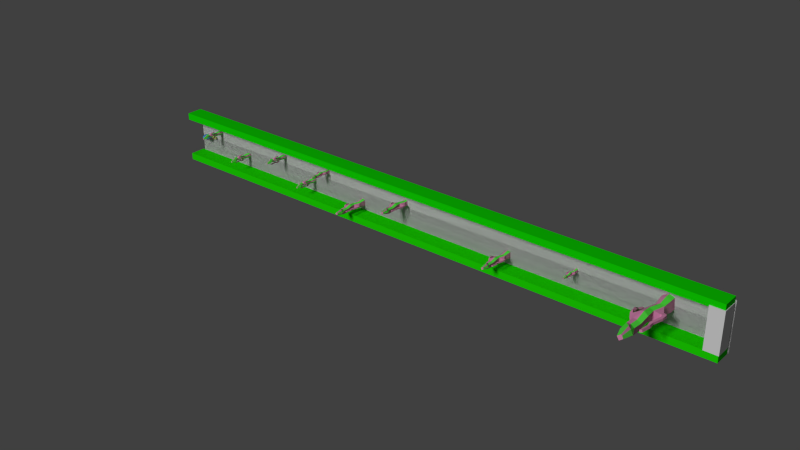 # Source: myGame.blend  (saved by Blender 2.76.0; exported with 4.5.12 LTS)
import bpy
from mathutils import Matrix  # noqa: F401  (used for matrix-valued properties, if any)

bpy.ops.wm.read_factory_settings(use_empty=True)
scene = bpy.context.scene
scene.name = 'Scene'

# ---- collections
col_collection_1 = bpy.data.collections.new('Collection 1'); scene.collection.children.link(col_collection_1)

# ---- materials (node trees are filled in below, after node groups)
mat_material_008 = bpy.data.materials.new('Material.008')
mat_material_008.alpha_threshold = 0.0
mat_material_008.use_transparent_shadow = False
mat_material_008.diffuse_color = (0.8, 0.2785, 0.5175, 1.0)
mat_material_008.roughness = 0.5
mat_material_008.specular_intensity = 0.0
mat_material_008.line_color = (0.0, 0.0, 0.0, 1.0)
mat_material_009 = bpy.data.materials.new('Material.009')
mat_material_009.alpha_threshold = 0.0
mat_material_009.use_transparent_shadow = False
mat_material_009.diffuse_color = (0.1202, 1.0, 0.08017, 1.0)
mat_material_009.roughness = 0.5
mat_material_009.specular_intensity = 0.0
mat_material_007 = bpy.data.materials.new('Material.007')
mat_material_007.alpha_threshold = 0.0
mat_material_007.use_transparent_shadow = False
mat_material_007.roughness = 0.5
mat_material_007.specular_intensity = 0.0
mat_material_002 = bpy.data.materials.new('Material.002')
mat_material_002.alpha_threshold = 0.0
mat_material_002.use_transparent_shadow = False
mat_material_002.diffuse_color = (0.01395, 0.8, 0.0, 1.0)
mat_material_002.roughness = 0.5
mat_material_001 = bpy.data.materials.new('Material.001')
mat_material_001.alpha_threshold = 0.0
mat_material_001.use_transparent_shadow = False
mat_material_001.diffuse_color = (0.005971, 0.8, 0.0, 1.0)
mat_material_001.roughness = 0.5
mat_material_003 = bpy.data.materials.new('Material.003')
mat_material_003.alpha_threshold = 0.0
mat_material_003.use_transparent_shadow = False
mat_material_003.diffuse_color = (0.7544, 0.8, 0.215, 1.0)
mat_material_003.roughness = 0.5
mat_material_003.line_color = (0.0, 0.0, 0.0, 1.0)
mat_material_004 = bpy.data.materials.new('Material.004')
mat_material_004.alpha_threshold = 0.0
mat_material_004.use_transparent_shadow = False
mat_material_004.diffuse_color = (0.04955, 0.3111, 0.8, 1.0)
mat_material_004.roughness = 0.5
mat_material_004.specular_intensity = 0.0
mat_material_005 = bpy.data.materials.new('Material.005')
mat_material_005.alpha_threshold = 0.0
mat_material_005.use_transparent_shadow = False
mat_material_005.diffuse_color = (0.06795, 0.4054, 0.8, 1.0)
mat_material_005.roughness = 0.5
mat_material_005.specular_intensity = 0.0
mat_material_006 = bpy.data.materials.new('Material.006')
mat_material_006.alpha_threshold = 0.0
mat_material_006.use_transparent_shadow = False
mat_material_006.diffuse_color = (0.0, 0.0, 0.0, 1.0)
mat_material_006.roughness = 0.5
mat_material_006.specular_intensity = 0.7674

# ---- material node trees

# ---- world
world_world = bpy.data.worlds.new('World'); scene.world = world_world
world_world.color = (0.05088, 0.05088, 0.05088)
world_world.use_sun_shadow = False
world_world.sun_shadow_jitter_overblur = 0.0
world_world.cycles.sampling_method = 'MANUAL'
world_world.cycles.sample_map_resolution = 256

# ---- lights
light_hemi = bpy.data.lights.new('Hemi', 'SUN')
light_hemi.transmission_factor = 0.0
light_hemi.angle = 0.1993
light_hemi.energy = 1.7
light_hemi.shadow_buffer_clip_start = 0.5
light_hemi.shadow_soft_size = 0.1
light_hemi.shadow_cascade_max_distance = 1000.0
light_hemi.cycles.use_multiple_importance_sampling = False

# ---- meshes
me_cube_009 = bpy.data.meshes.new('Cube.009')
me_cube_009.from_pydata([(-0.2404, 1.026, -1.114), (1.281, 1.141, -1.122), (1.402, -0.4649, -1.114), (-0.1195, -0.5794, -1.107), (-0.2317, 1.036, 0.8168), (1.29, 1.15, 0.8094), (1.411, -0.4556, 0.8166), (-0.1109, -0.5701, 0.824), (-0.03257, 0.8676, 2.251), (1.132, 0.9552, 2.245), (1.224, -0.2736, 2.251), (0.05993, -0.3613, 2.256), (-0.4899, 0.9513, 3.977), (0.6731, 1.039, 4.054), (0.7519, -0.1637, 4.358), (-0.4111, -0.2516, 4.281), (-0.3823, 1.324, 5.469), (0.7569, 1.048, 5.54), (0.5212, -0.1274, 5.219), (-0.618, 0.1488, 5.148), (-0.4827, 0.9187, 6.831), (0.6554, 0.6623, 6.986), (0.4232, -0.5427, 6.946), (-0.7149, -0.2863, 6.79), (-0.5947, 0.9149, 8.157), (0.5434, 0.6585, 8.312), (0.3113, -0.5465, 8.271), (-0.8268, -0.2901, 8.116), (0.2744, 1.37, 9.284), (0.9412, 0.3533, 9.323), (-0.01294, -0.3339, 9.495), (-0.6798, 0.6826, 9.456), (0.3117, 1.073, 11.03), (0.639, 0.574, 11.04), (0.1708, 0.2367, 11.13), (-0.1565, 0.7356, 11.11), (1.496, 0.6348, 3.071), (1.528, 0.2109, 3.073), (1.338, 0.6638, 3.695), (1.365, 0.2488, 3.8), (2.072, 0.6906, 3.385), (2.104, 0.2666, 3.387), (1.621, 0.6962, 3.709), (1.594, 0.277, 3.783), (2.082, 0.6614, 4.303), (2.106, 0.3417, 4.304), (1.714, 0.6617, 4.133), (1.677, 0.344, 4.127), (1.629, 0.6705, 5.875), (1.653, 0.3508, 5.876), (1.243, 0.6706, 5.959), (1.211, 0.3535, 5.993), (1.7, 0.7663, 6.797), (1.826, 0.4759, 6.838), (1.338, 0.6197, 6.743), (1.406, 0.3099, 6.795), (1.537, 0.8824, 8.394), (1.664, 0.5919, 8.435), (1.175, 0.7358, 8.34), (1.243, 0.426, 8.392), (-0.7865, 1.082, 5.699), (-0.9279, 0.377, 5.507), (-0.8468, 0.8386, 6.516), (-0.986, 0.1161, 6.492), (-1.061, 0.9593, 5.901), (-1.147, 0.5685, 5.709), (-1.163, 0.7724, 6.34), (-1.261, 0.3611, 6.242), (-1.282, 1.121, 5.486), (-1.164, 0.7571, 5.246), (-1.479, 0.8468, 5.781), (-1.402, 0.4453, 5.613), (-1.384, 1.178, 4.884), (-1.114, 0.8869, 4.705), (-1.568, 0.8295, 5.053), (-1.344, 0.4832, 4.92), (-1.352, 0.7249, 4.187), (-1.15, 0.5064, 4.053), (-1.49, 0.4634, 4.314), (-1.322, 0.2038, 4.214), (-1.12, 0.5124, 3.27), (-0.9561, 0.4474, 3.188), (-1.131, 0.3308, 3.346), (-0.9756, 0.2339, 3.285), (0.4987, 1.371, -1.119), (0.6686, -0.885, -1.109), (0.5074, 1.38, 0.8118), (0.6772, -0.8757, 0.822), (0.5337, 1.123, 2.247), (0.6637, -0.604, 2.255), (0.07232, 1.251, 4.014), (0.1879, -0.4394, 4.321), (0.1627, 1.513, 5.503), (-0.03799, -0.128, 5.184), (0.07366, 0.9586, 6.908), (-0.1225, -0.7246, 6.869), (-0.03825, 0.9543, 8.234), (-0.2344, -0.7289, 8.195), (0.5945, 1.038, 9.303), (-0.341, 0.1028, 9.476), (0.466, 0.9482, 11.03), (0.006914, 0.4891, 11.12)], [], [(84, 1, 2, 85), (87, 6, 10, 89), (84, 86, 5, 1), (1, 5, 6, 2), (85, 87, 7, 3), (4, 0, 3, 7), (89, 10, 14, 91), (6, 5, 9, 10), (4, 7, 11, 8), (86, 4, 8, 88), (91, 14, 18, 93), (9, 13, 38, 36), (8, 11, 15, 12), (88, 8, 12, 90), (93, 18, 22, 95), (14, 13, 17, 18), (12, 15, 19, 16), (90, 12, 16, 92), (95, 22, 26, 97), (18, 17, 21, 22), (20, 16, 60, 62), (92, 16, 20, 94), (97, 26, 30, 99), (22, 21, 25, 26), (20, 23, 27, 24), (94, 20, 24, 96), (99, 30, 34, 101), (26, 25, 29, 30), (24, 27, 31, 28), (96, 24, 28, 98), (100, 101, 34, 33), (30, 29, 33, 34), (28, 31, 35, 32), (98, 28, 32, 100), (36, 38, 42, 40), (14, 10, 37, 39), (13, 14, 39, 38), (10, 9, 36, 37), (40, 42, 46, 44), (39, 37, 41, 43), (38, 39, 43, 42), (37, 36, 40, 41), (44, 46, 50, 48), (43, 41, 45, 47), (42, 43, 47, 46), (41, 40, 44, 45), (48, 50, 54, 52), (47, 45, 49, 51), (46, 47, 51, 50), (45, 44, 48, 49), (52, 54, 58, 56), (51, 49, 53, 55), (50, 51, 55, 54), (49, 48, 52, 53), (57, 56, 58, 59), (55, 53, 57, 59), (54, 55, 59, 58), (53, 52, 56, 57), (62, 60, 64, 66), (19, 23, 63, 61), (23, 20, 62, 63), (16, 19, 61, 60), (66, 64, 68, 70), (61, 63, 67, 65), (63, 62, 66, 67), (60, 61, 65, 64), (70, 68, 72, 74), (65, 67, 71, 69), (67, 66, 70, 71), (64, 65, 69, 68), (74, 72, 76, 78), (69, 71, 75, 73), (71, 70, 74, 75), (68, 69, 73, 72), (78, 76, 80, 82), (73, 75, 79, 77), (75, 74, 78, 79), (72, 73, 77, 76), (80, 81, 83, 82), (77, 79, 83, 81), (79, 78, 82, 83), (76, 77, 81, 80), (29, 98, 100, 33), (32, 35, 101, 100), (25, 96, 98, 29), (31, 99, 101, 35), (21, 94, 96, 25), (27, 97, 99, 31), (17, 92, 94, 21), (23, 95, 97, 27), (13, 90, 92, 17), (19, 93, 95, 23), (9, 88, 90, 13), (15, 91, 93, 19), (5, 86, 88, 9), (11, 89, 91, 15), (2, 6, 87, 85), (0, 4, 86, 84), (7, 87, 89, 11), (0, 84, 85, 3)])
me_cube_009.polygons.foreach_set('material_index', [0, 1, 1, 0, 0, 1, 1, 0, 1, 0, 1, 0, 1, 0, 1, 0, 1, 0, 1, 0, 0, 0, 1, 0, 1, 0, 1, 0, 1, 0, 0, 0, 1, 0, 0, 0, 0, 0, 0, 0, 0, 0, 0, 0, 0, 0, 0, 0, 0, 0, 0, 0, 0, 0, 0, 0, 0, 0, 0, 0, 0, 0, 0, 0, 0, 0, 0, 0, 0, 0, 0, 0, 0, 0, 0, 0, 0, 0, 0, 0, 0, 0, 1, 0, 1, 0, 1, 0, 1, 0, 1, 0, 1, 0, 1, 0, 1, 0, 0, 0])
_uv = me_cube_009.uv_layers.new(name='UVMap')
_uv.uv.foreach_set('vector', [0.0, 0.0, 1.0, 0.0, 1.0, 1.0, 0.0, 1.0, 0.0, 0.0, 1.0, 0.0, 1.0, 1.0, 0.0, 1.0, 0.0, 0.0, 1.0, 0.0, 1.0, 1.0, 0.0, 1.0, 0.0, 0.0, 1.0, 0.0, 1.0, 1.0, 0.0, 1.0, 0.0, 0.0, 1.0, 0.0, 1.0, 1.0, 0.0, 1.0, 0.0, 0.0, 1.0, 0.0, 1.0, 1.0, 0.0, 1.0, 0.0, 0.0, 1.0, 0.0, 1.0, 1.0, 0.0, 1.0, 0.0, 0.0, 1.0, 0.0, 1.0, 1.0, 0.0, 1.0, 0.0, 0.0, 1.0, 0.0, 1.0, 1.0, 0.0, 1.0, 0.0, 0.0, 1.0, 0.0, 1.0, 1.0, 0.0, 1.0, 0.0, 0.0, 1.0, 0.0, 1.0, 1.0, 0.0, 1.0, 0.0, 0.0, 1.0, 0.0, 1.0, 1.0, 0.0, 1.0, 0.0, 0.0, 1.0, 0.0, 1.0, 1.0, 0.0, 1.0, 0.0, 0.0, 1.0, 0.0, 1.0, 1.0, 0.0, 1.0, 0.0, 0.0, 1.0, 0.0, 1.0, 1.0, 0.0, 1.0, 0.0, 0.0, 1.0, 0.0, 1.0, 1.0, 0.0, 1.0, 0.0, 0.0, 1.0, 0.0, 1.0, 1.0, 0.0, 1.0, 0.0, 0.0, 1.0, 0.0, 1.0, 1.0, 0.0, 1.0, 0.0, 0.0, 1.0, 0.0, 1.0, 1.0, 0.0, 1.0, 0.0, 0.0, 1.0, 0.0, 1.0, 1.0, 0.0, 1.0, 0.0, 0.0, 1.0, 0.0, 1.0, 1.0, 0.0, 1.0, 0.0, 0.0, 1.0, 0.0, 1.0, 1.0, 0.0, 1.0, 0.0, 0.0, 1.0, 0.0, 1.0, 1.0, 0.0, 1.0, 0.0, 0.0, 1.0, 0.0, 1.0, 1.0, 0.0, 1.0, 0.0, 0.0, 1.0, 0.0, 1.0, 1.0, 0.0, 1.0, 0.0, 0.0, 1.0, 0.0, 1.0, 1.0, 0.0, 1.0, 0.0, 0.0, 1.0, 0.0, 1.0, 1.0, 0.0, 1.0, 0.0, 0.0, 1.0, 0.0, 1.0, 1.0, 0.0, 1.0, 0.0, 0.0, 1.0, 0.0, 1.0, 1.0, 0.0, 1.0, 0.0, 0.0, 1.0, 0.0, 1.0, 1.0, 0.0, 1.0, 0.0, 0.0, 1.0, 0.0, 1.0, 1.0, 0.0, 1.0, 0.0, 0.0, 1.0, 0.0, 1.0, 1.0, 0.0, 1.0, 0.0, 0.0, 1.0, 0.0, 1.0, 1.0, 0.0, 1.0, 0.0, 0.0, 1.0, 0.0, 1.0, 1.0, 0.0, 1.0, 0.0, 0.0, 1.0, 0.0, 1.0, 1.0, 0.0, 1.0, 0.0, 0.0, 1.0, 0.0, 1.0, 1.0, 0.0, 1.0, 0.0, 0.0, 1.0, 0.0, 1.0, 1.0, 0.0, 1.0, 0.0, 0.0, 1.0, 0.0, 1.0, 1.0, 0.0, 1.0, 0.0, 0.0, 1.0, 0.0, 1.0, 1.0, 0.0, 1.0, 0.0, 0.0, 1.0, 0.0, 1.0, 1.0, 0.0, 1.0, 0.0, 0.0, 1.0, 0.0, 1.0, 1.0, 0.0, 1.0, 0.0, 0.0, 1.0, 0.0, 1.0, 1.0, 0.0, 1.0, 0.0, 0.0, 1.0, 0.0, 1.0, 1.0, 0.0, 1.0, 0.0, 0.0, 1.0, 0.0, 1.0, 1.0, 0.0, 1.0, 0.0, 0.0, 1.0, 0.0, 1.0, 1.0, 0.0, 1.0, 0.0, 0.0, 1.0, 0.0, 1.0, 1.0, 0.0, 1.0, 0.0, 0.0, 1.0, 0.0, 1.0, 1.0, 0.0, 1.0, 0.0, 0.0, 1.0, 0.0, 1.0, 1.0, 0.0, 1.0, 0.0, 0.0, 1.0, 0.0, 1.0, 1.0, 0.0, 1.0, 0.0, 0.0, 1.0, 0.0, 1.0, 1.0, 0.0, 1.0, 0.0, 0.0, 1.0, 0.0, 1.0, 1.0, 0.0, 1.0, 0.0, 0.0, 1.0, 0.0, 1.0, 1.0, 0.0, 1.0, 0.0, 0.0, 1.0, 0.0, 1.0, 1.0, 0.0, 1.0, 0.0, 0.0, 1.0, 0.0, 1.0, 1.0, 0.0, 1.0, 0.0, 0.0, 1.0, 0.0, 1.0, 1.0, 0.0, 1.0, 0.0, 0.0, 1.0, 0.0, 1.0, 1.0, 0.0, 1.0, 0.0, 0.0, 1.0, 0.0, 1.0, 1.0, 0.0, 1.0, 0.0, 0.0, 1.0, 0.0, 1.0, 1.0, 0.0, 1.0, 0.0, 0.0, 1.0, 0.0, 1.0, 1.0, 0.0, 1.0, 0.0, 0.0, 1.0, 0.0, 1.0, 1.0, 0.0, 1.0, 0.0, 0.0, 1.0, 0.0, 1.0, 1.0, 0.0, 1.0, 0.0, 0.0, 1.0, 0.0, 1.0, 1.0, 0.0, 1.0, 0.0, 0.0, 1.0, 0.0, 1.0, 1.0, 0.0, 1.0, 0.0, 0.0, 1.0, 0.0, 1.0, 1.0, 0.0, 1.0, 0.0, 0.0, 1.0, 0.0, 1.0, 1.0, 0.0, 1.0, 0.0, 0.0, 1.0, 0.0, 1.0, 1.0, 0.0, 1.0, 0.0, 0.0, 1.0, 0.0, 1.0, 1.0, 0.0, 1.0, 0.0, 0.0, 1.0, 0.0, 1.0, 1.0, 0.0, 1.0, 0.0, 0.0, 1.0, 0.0, 1.0, 1.0, 0.0, 1.0, 0.0, 0.0, 1.0, 0.0, 1.0, 1.0, 0.0, 1.0, 0.0, 0.0, 1.0, 0.0, 1.0, 1.0, 0.0, 1.0, 0.0, 0.0, 1.0, 0.0, 1.0, 1.0, 0.0, 1.0, 0.0, 0.0, 1.0, 0.0, 1.0, 1.0, 0.0, 1.0, 0.0, 0.0, 1.0, 0.0, 1.0, 1.0, 0.0, 1.0, 0.0, 0.0, 1.0, 0.0, 1.0, 1.0, 0.0, 1.0, 0.0, 0.0, 1.0, 0.0, 1.0, 1.0, 0.0, 1.0, 0.0, 0.0, 1.0, 0.0, 1.0, 1.0, 0.0, 1.0, 0.0, 0.0, 1.0, 0.0, 1.0, 1.0, 0.0, 1.0, 0.0, 0.0, 1.0, 0.0, 1.0, 1.0, 0.0, 1.0, 0.0, 0.0, 1.0, 0.0, 1.0, 1.0, 0.0, 1.0, 0.0, 0.0, 1.0, 0.0, 1.0, 1.0, 0.0, 1.0, 0.0, 0.0, 1.0, 0.0, 1.0, 1.0, 0.0, 1.0, 0.0, 0.0, 1.0, 0.0, 1.0, 1.0, 0.0, 1.0, 0.0, 0.0, 1.0, 0.0, 1.0, 1.0, 0.0, 1.0, 0.0, 0.0, 1.0, 0.0, 1.0, 1.0, 0.0, 1.0, 0.0, 0.0, 1.0, 0.0, 1.0, 1.0, 0.0, 1.0, 0.0, 0.0, 1.0, 0.0, 1.0, 1.0, 0.0, 1.0, 0.0, 0.0, 1.0, 0.0, 1.0, 1.0, 0.0, 1.0, 0.0, 0.0, 1.0, 0.0, 1.0, 1.0, 0.0, 1.0, 0.0, 0.0, 1.0, 0.0, 1.0, 1.0, 0.0, 1.0, 0.0, 0.0, 1.0, 0.0, 1.0, 1.0, 0.0, 1.0, 0.0, 0.0, 1.0, 0.0, 1.0, 1.0, 0.0, 1.0, 0.0, 0.0, 1.0, 0.0, 1.0, 1.0, 0.0, 1.0, 0.0, 0.0, 1.0, 0.0, 1.0, 1.0, 0.0, 1.0, 0.0, 0.0, 1.0, 0.0, 1.0, 1.0, 0.0, 1.0, 0.0, 0.0, 1.0, 0.0, 1.0, 1.0, 0.0, 1.0, 0.0, 0.0, 1.0, 0.0, 1.0, 1.0, 0.0, 1.0, 0.0, 0.0, 1.0, 0.0, 1.0, 1.0, 0.0, 1.0, 0.0, 0.0, 1.0, 0.0, 1.0, 1.0, 0.0, 1.0, 0.0, 0.0, 1.0, 0.0, 1.0, 1.0, 0.0, 1.0])
me_cube_009.materials.append(mat_material_008)
me_cube_009.materials.append(mat_material_009)
me_cube_009.use_remesh_preserve_volume = False
me_cube_009.use_remesh_preserve_attributes = False
me_cube_009.use_mirror_vertex_groups = False
me_cube_009.update()
me_cube_004 = bpy.data.meshes.new('Cube.004')
me_cube_004.from_pydata([(0.8424, 0.8616, -1.114), (0.8424, -0.6643, -1.114), (-0.7678, -0.6643, -1.114), (-0.7678, 0.8616, -1.114), (0.8424, 0.8616, 0.8176), (0.8424, -0.6643, 0.8176), (-0.7678, -0.6643, 0.8176), (-0.7678, 0.8616, 0.8176), (0.6535, 0.6826, 2.252), (0.6535, -0.4852, 2.252), (-0.5788, -0.4852, 2.252), (-0.5788, 0.6826, 2.252), (0.7636, 1.141, 3.976), (0.7636, -0.02526, 4.058), (-0.4432, -0.01213, 4.357), (-0.4432, 1.154, 4.275), (1.12, 1.013, 5.47), (0.7591, -0.1023, 5.545), (-0.3936, 0.2194, 5.217), (-0.03226, 1.334, 5.142), (0.7177, 1.15, 6.83), (0.3759, 0.03488, 6.989), (-0.8081, 0.3566, 6.942), (-0.4663, 1.471, 6.783), (0.7164, 1.268, 8.155), (0.3746, 0.1532, 8.314), (-0.8094, 0.4749, 8.266), (-0.4676, 1.59, 8.107), (1.1, 0.3728, 9.289), (0.03586, -0.2157, 9.326), (-0.5786, 0.7882, 9.49), (0.4854, 1.377, 9.453), (0.793, 0.3663, 11.03), (0.2709, 0.07746, 11.05), (-0.03066, 0.5701, 11.13), (0.4914, 0.8589, 11.11), (0.303, -0.8204, 3.077), (-0.1222, -0.8204, 3.077), (0.341, -0.6617, 3.701), (-0.07539, -0.6572, 3.804), (0.314, -1.397, 3.394), (-0.1112, -1.397, 3.394), (0.352, -0.9463, 3.716), (-0.0644, -0.8877, 3.788), (0.28, -1.401, 4.312), (-0.04057, -1.401, 4.312), (0.3086, -1.035, 4.141), (-0.005295, -0.9733, 4.133), (0.316, -0.9416, 5.882), (-0.004561, -0.9416, 5.882), (0.3446, -0.5569, 5.965), (0.03071, -0.5009, 5.997), (0.4021, -1.015, 6.805), (0.1028, -1.119, 6.845), (0.2834, -0.6434, 6.749), (-0.03092, -0.6879, 6.799), (0.5229, -0.854, 8.402), (0.2236, -0.9581, 8.442), (0.4042, -0.4821, 8.346), (0.08989, -0.5266, 8.396), (0.9081, 1.435, 5.697), (0.2169, 1.628, 5.501), (0.6666, 1.517, 6.513), (-0.04329, 1.71, 6.484), (0.8058, 1.719, 5.898), (0.4234, 1.833, 5.704), (0.6251, 1.837, 6.335), (0.2227, 1.964, 6.235), (0.9854, 1.925, 5.482), (0.6148, 1.834, 5.241), (0.7256, 2.144, 5.775), (0.3202, 2.096, 5.606), (1.053, 2.019, 4.881), (0.743, 1.772, 4.701), (0.7182, 2.23, 5.047), (0.3566, 2.032, 4.913), (0.6015, 2.018, 4.182), (0.3692, 1.832, 4.047), (0.3506, 2.176, 4.306), (0.07961, 2.028, 4.206), (0.3763, 1.798, 3.264), (0.2997, 1.64, 3.183), (0.1958, 1.823, 3.339), (0.08782, 1.675, 3.279), (1.131, 0.09868, -1.114), (-1.132, 0.09868, -1.114), (1.131, 0.09868, 0.8176), (-1.132, 0.09868, 0.8176), (0.8653, 0.09868, 2.252), (-0.8662, 0.09868, 2.252), (1.02, 0.5577, 4.017), (-0.6756, 0.5708, 4.316), (1.268, 0.4551, 5.508), (-0.352, 0.7769, 5.18), (0.7154, 0.5923, 6.91), (-0.9482, 0.914, 6.862), (0.7136, 0.7106, 8.235), (-0.95, 1.032, 8.187), (0.745, 0.07856, 9.307), (-0.1184, 1.082, 9.472), (0.657, 0.2219, 11.04), (0.2334, 0.7145, 11.12)], [], [(84, 1, 2, 85), (87, 6, 10, 89), (84, 86, 5, 1), (1, 5, 6, 2), (85, 87, 7, 3), (4, 0, 3, 7), (89, 10, 14, 91), (6, 5, 9, 10), (4, 7, 11, 8), (86, 4, 8, 88), (91, 14, 18, 93), (9, 13, 38, 36), (8, 11, 15, 12), (88, 8, 12, 90), (93, 18, 22, 95), (14, 13, 17, 18), (12, 15, 19, 16), (90, 12, 16, 92), (95, 22, 26, 97), (18, 17, 21, 22), (20, 16, 60, 62), (92, 16, 20, 94), (97, 26, 30, 99), (22, 21, 25, 26), (20, 23, 27, 24), (94, 20, 24, 96), (99, 30, 34, 101), (26, 25, 29, 30), (24, 27, 31, 28), (96, 24, 28, 98), (100, 101, 34, 33), (30, 29, 33, 34), (28, 31, 35, 32), (98, 28, 32, 100), (36, 38, 42, 40), (14, 10, 37, 39), (13, 14, 39, 38), (10, 9, 36, 37), (40, 42, 46, 44), (39, 37, 41, 43), (38, 39, 43, 42), (37, 36, 40, 41), (44, 46, 50, 48), (43, 41, 45, 47), (42, 43, 47, 46), (41, 40, 44, 45), (48, 50, 54, 52), (47, 45, 49, 51), (46, 47, 51, 50), (45, 44, 48, 49), (52, 54, 58, 56), (51, 49, 53, 55), (50, 51, 55, 54), (49, 48, 52, 53), (57, 56, 58, 59), (55, 53, 57, 59), (54, 55, 59, 58), (53, 52, 56, 57), (62, 60, 64, 66), (19, 23, 63, 61), (23, 20, 62, 63), (16, 19, 61, 60), (66, 64, 68, 70), (61, 63, 67, 65), (63, 62, 66, 67), (60, 61, 65, 64), (70, 68, 72, 74), (65, 67, 71, 69), (67, 66, 70, 71), (64, 65, 69, 68), (74, 72, 76, 78), (69, 71, 75, 73), (71, 70, 74, 75), (68, 69, 73, 72), (78, 76, 80, 82), (73, 75, 79, 77), (75, 74, 78, 79), (72, 73, 77, 76), (80, 81, 83, 82), (77, 79, 83, 81), (79, 78, 82, 83), (76, 77, 81, 80), (29, 98, 100, 33), (32, 35, 101, 100), (25, 96, 98, 29), (31, 99, 101, 35), (21, 94, 96, 25), (27, 97, 99, 31), (17, 92, 94, 21), (23, 95, 97, 27), (13, 90, 92, 17), (19, 93, 95, 23), (9, 88, 90, 13), (15, 91, 93, 19), (5, 86, 88, 9), (11, 89, 91, 15), (2, 6, 87, 85), (0, 4, 86, 84), (7, 87, 89, 11), (0, 84, 85, 3)])
me_cube_004.polygons.foreach_set('material_index', [0, 1, 1, 0, 0, 1, 1, 0, 1, 0, 1, 0, 1, 0, 1, 0, 1, 0, 1, 0, 0, 0, 1, 0, 1, 0, 1, 0, 1, 0, 0, 0, 1, 0, 0, 0, 0, 0, 0, 0, 0, 0, 0, 0, 0, 0, 0, 0, 0, 0, 0, 0, 0, 0, 0, 0, 0, 0, 0, 0, 0, 0, 0, 0, 0, 0, 0, 0, 0, 0, 0, 0, 0, 0, 0, 0, 0, 0, 0, 0, 0, 0, 1, 0, 1, 0, 1, 0, 1, 0, 1, 0, 1, 0, 1, 0, 1, 0, 0, 0])
_uv = me_cube_004.uv_layers.new(name='UVMap')
_uv.uv.foreach_set('vector', [0.0, 0.0, 1.0, 0.0, 1.0, 1.0, 0.0, 1.0, 0.0, 0.0, 1.0, 0.0, 1.0, 1.0, 0.0, 1.0, 0.0, 0.0, 1.0, 0.0, 1.0, 1.0, 0.0, 1.0, 0.0, 0.0, 1.0, 0.0, 1.0, 1.0, 0.0, 1.0, 0.0, 0.0, 1.0, 0.0, 1.0, 1.0, 0.0, 1.0, 0.0, 0.0, 1.0, 0.0, 1.0, 1.0, 0.0, 1.0, 0.0, 0.0, 1.0, 0.0, 1.0, 1.0, 0.0, 1.0, 0.0, 0.0, 1.0, 0.0, 1.0, 1.0, 0.0, 1.0, 0.0, 0.0, 1.0, 0.0, 1.0, 1.0, 0.0, 1.0, 0.0, 0.0, 1.0, 0.0, 1.0, 1.0, 0.0, 1.0, 0.0, 0.0, 1.0, 0.0, 1.0, 1.0, 0.0, 1.0, 0.0, 0.0, 1.0, 0.0, 1.0, 1.0, 0.0, 1.0, 0.0, 0.0, 1.0, 0.0, 1.0, 1.0, 0.0, 1.0, 0.0, 0.0, 1.0, 0.0, 1.0, 1.0, 0.0, 1.0, 0.0, 0.0, 1.0, 0.0, 1.0, 1.0, 0.0, 1.0, 0.0, 0.0, 1.0, 0.0, 1.0, 1.0, 0.0, 1.0, 0.0, 0.0, 1.0, 0.0, 1.0, 1.0, 0.0, 1.0, 0.0, 0.0, 1.0, 0.0, 1.0, 1.0, 0.0, 1.0, 0.0, 0.0, 1.0, 0.0, 1.0, 1.0, 0.0, 1.0, 0.0, 0.0, 1.0, 0.0, 1.0, 1.0, 0.0, 1.0, 0.0, 0.0, 1.0, 0.0, 1.0, 1.0, 0.0, 1.0, 0.0, 0.0, 1.0, 0.0, 1.0, 1.0, 0.0, 1.0, 0.0, 0.0, 1.0, 0.0, 1.0, 1.0, 0.0, 1.0, 0.0, 0.0, 1.0, 0.0, 1.0, 1.0, 0.0, 1.0, 0.0, 0.0, 1.0, 0.0, 1.0, 1.0, 0.0, 1.0, 0.0, 0.0, 1.0, 0.0, 1.0, 1.0, 0.0, 1.0, 0.0, 0.0, 1.0, 0.0, 1.0, 1.0, 0.0, 1.0, 0.0, 0.0, 1.0, 0.0, 1.0, 1.0, 0.0, 1.0, 0.0, 0.0, 1.0, 0.0, 1.0, 1.0, 0.0, 1.0, 0.0, 0.0, 1.0, 0.0, 1.0, 1.0, 0.0, 1.0, 0.0, 0.0, 1.0, 0.0, 1.0, 1.0, 0.0, 1.0, 0.0, 0.0, 1.0, 0.0, 1.0, 1.0, 0.0, 1.0, 0.0, 0.0, 1.0, 0.0, 1.0, 1.0, 0.0, 1.0, 0.0, 0.0, 1.0, 0.0, 1.0, 1.0, 0.0, 1.0, 0.0, 0.0, 1.0, 0.0, 1.0, 1.0, 0.0, 1.0, 0.0, 0.0, 1.0, 0.0, 1.0, 1.0, 0.0, 1.0, 0.0, 0.0, 1.0, 0.0, 1.0, 1.0, 0.0, 1.0, 0.0, 0.0, 1.0, 0.0, 1.0, 1.0, 0.0, 1.0, 0.0, 0.0, 1.0, 0.0, 1.0, 1.0, 0.0, 1.0, 0.0, 0.0, 1.0, 0.0, 1.0, 1.0, 0.0, 1.0, 0.0, 0.0, 1.0, 0.0, 1.0, 1.0, 0.0, 1.0, 0.0, 0.0, 1.0, 0.0, 1.0, 1.0, 0.0, 1.0, 0.0, 0.0, 1.0, 0.0, 1.0, 1.0, 0.0, 1.0, 0.0, 0.0, 1.0, 0.0, 1.0, 1.0, 0.0, 1.0, 0.0, 0.0, 1.0, 0.0, 1.0, 1.0, 0.0, 1.0, 0.0, 0.0, 1.0, 0.0, 1.0, 1.0, 0.0, 1.0, 0.0, 0.0, 1.0, 0.0, 1.0, 1.0, 0.0, 1.0, 0.0, 0.0, 1.0, 0.0, 1.0, 1.0, 0.0, 1.0, 0.0, 0.0, 1.0, 0.0, 1.0, 1.0, 0.0, 1.0, 0.0, 0.0, 1.0, 0.0, 1.0, 1.0, 0.0, 1.0, 0.0, 0.0, 1.0, 0.0, 1.0, 1.0, 0.0, 1.0, 0.0, 0.0, 1.0, 0.0, 1.0, 1.0, 0.0, 1.0, 0.0, 0.0, 1.0, 0.0, 1.0, 1.0, 0.0, 1.0, 0.0, 0.0, 1.0, 0.0, 1.0, 1.0, 0.0, 1.0, 0.0, 0.0, 1.0, 0.0, 1.0, 1.0, 0.0, 1.0, 0.0, 0.0, 1.0, 0.0, 1.0, 1.0, 0.0, 1.0, 0.0, 0.0, 1.0, 0.0, 1.0, 1.0, 0.0, 1.0, 0.0, 0.0, 1.0, 0.0, 1.0, 1.0, 0.0, 1.0, 0.0, 0.0, 1.0, 0.0, 1.0, 1.0, 0.0, 1.0, 0.0, 0.0, 1.0, 0.0, 1.0, 1.0, 0.0, 1.0, 0.0, 0.0, 1.0, 0.0, 1.0, 1.0, 0.0, 1.0, 0.0, 0.0, 1.0, 0.0, 1.0, 1.0, 0.0, 1.0, 0.0, 0.0, 1.0, 0.0, 1.0, 1.0, 0.0, 1.0, 0.0, 0.0, 1.0, 0.0, 1.0, 1.0, 0.0, 1.0, 0.0, 0.0, 1.0, 0.0, 1.0, 1.0, 0.0, 1.0, 0.0, 0.0, 1.0, 0.0, 1.0, 1.0, 0.0, 1.0, 0.0, 0.0, 1.0, 0.0, 1.0, 1.0, 0.0, 1.0, 0.0, 0.0, 1.0, 0.0, 1.0, 1.0, 0.0, 1.0, 0.0, 0.0, 1.0, 0.0, 1.0, 1.0, 0.0, 1.0, 0.0, 0.0, 1.0, 0.0, 1.0, 1.0, 0.0, 1.0, 0.0, 0.0, 1.0, 0.0, 1.0, 1.0, 0.0, 1.0, 0.0, 0.0, 1.0, 0.0, 1.0, 1.0, 0.0, 1.0, 0.0, 0.0, 1.0, 0.0, 1.0, 1.0, 0.0, 1.0, 0.0, 0.0, 1.0, 0.0, 1.0, 1.0, 0.0, 1.0, 0.0, 0.0, 1.0, 0.0, 1.0, 1.0, 0.0, 1.0, 0.0, 0.0, 1.0, 0.0, 1.0, 1.0, 0.0, 1.0, 0.0, 0.0, 1.0, 0.0, 1.0, 1.0, 0.0, 1.0, 0.0, 0.0, 1.0, 0.0, 1.0, 1.0, 0.0, 1.0, 0.0, 0.0, 1.0, 0.0, 1.0, 1.0, 0.0, 1.0, 0.0, 0.0, 1.0, 0.0, 1.0, 1.0, 0.0, 1.0, 0.0, 0.0, 1.0, 0.0, 1.0, 1.0, 0.0, 1.0, 0.0, 0.0, 1.0, 0.0, 1.0, 1.0, 0.0, 1.0, 0.0, 0.0, 1.0, 0.0, 1.0, 1.0, 0.0, 1.0, 0.0, 0.0, 1.0, 0.0, 1.0, 1.0, 0.0, 1.0, 0.0, 0.0, 1.0, 0.0, 1.0, 1.0, 0.0, 1.0, 0.0, 0.0, 1.0, 0.0, 1.0, 1.0, 0.0, 1.0, 0.0, 0.0, 1.0, 0.0, 1.0, 1.0, 0.0, 1.0, 0.0, 0.0, 1.0, 0.0, 1.0, 1.0, 0.0, 1.0, 0.0, 0.0, 1.0, 0.0, 1.0, 1.0, 0.0, 1.0, 0.0, 0.0, 1.0, 0.0, 1.0, 1.0, 0.0, 1.0, 0.0, 0.0, 1.0, 0.0, 1.0, 1.0, 0.0, 1.0, 0.0, 0.0, 1.0, 0.0, 1.0, 1.0, 0.0, 1.0, 0.0, 0.0, 1.0, 0.0, 1.0, 1.0, 0.0, 1.0, 0.0, 0.0, 1.0, 0.0, 1.0, 1.0, 0.0, 1.0, 0.0, 0.0, 1.0, 0.0, 1.0, 1.0, 0.0, 1.0, 0.0, 0.0, 1.0, 0.0, 1.0, 1.0, 0.0, 1.0, 0.0, 0.0, 1.0, 0.0, 1.0, 1.0, 0.0, 1.0, 0.0, 0.0, 1.0, 0.0, 1.0, 1.0, 0.0, 1.0, 0.0, 0.0, 1.0, 0.0, 1.0, 1.0, 0.0, 1.0, 0.0, 0.0, 1.0, 0.0, 1.0, 1.0, 0.0, 1.0])
me_cube_004.materials.append(mat_material_008)
me_cube_004.materials.append(mat_material_009)
me_cube_004.use_remesh_preserve_volume = False
me_cube_004.use_remesh_preserve_attributes = False
me_cube_004.use_mirror_vertex_groups = False
me_cube_004.update()
me_plane = bpy.data.meshes.new('Plane')
me_plane.from_pydata([(-1.0, -1.0, 0.0), (1.0, -1.0, 0.0), (-1.0, 1.0, 0.0), (1.0, 1.0, 0.0)], [], [(0, 1, 3, 2)])
_uv = me_plane.uv_layers.new(name='UVMap')
_uv.uv.foreach_set('vector', [0.01374, 0.9898, 9.455, 0.9898, 9.455, 0.01017, 0.01374, 0.01017])
me_plane.materials.append(mat_material_007)
me_plane.use_remesh_preserve_volume = False
me_plane.use_remesh_preserve_attributes = False
me_plane.use_mirror_vertex_groups = False
me_plane.update()
me_cube_005 = bpy.data.meshes.new('Cube.005')
me_cube_005.from_pydata([(-1.0, -1.0, -1.0), (-1.0, 1.0, -1.0), (1.0, 1.0, -1.0), (1.0, -1.0, -1.0), (-1.0, -1.0, 1.0), (-1.0, 1.0, 1.0), (1.0, 1.0, 1.0), (1.0, -1.0, 1.0)], [], [(4, 5, 1, 0), (5, 6, 2, 1), (6, 7, 3, 2), (7, 4, 0, 3), (0, 1, 2, 3), (7, 6, 5, 4)])
me_cube_005.use_remesh_preserve_volume = False
me_cube_005.use_remesh_preserve_attributes = False
me_cube_005.use_mirror_vertex_groups = False
me_cube_005.update()
me_cube_002 = bpy.data.meshes.new('Cube.002')
me_cube_002.from_pydata([(-1.0, -1.0, -1.0), (-1.0, 1.0, -1.0), (1.0, 1.0, -1.0), (1.0, -1.0, -1.0), (-1.0, -1.0, 1.0), (-1.0, 1.0, 1.0), (1.0, 1.0, 1.0), (1.0, -1.0, 1.0)], [], [(4, 5, 1, 0), (5, 6, 2, 1), (6, 7, 3, 2), (7, 4, 0, 3), (0, 1, 2, 3), (7, 6, 5, 4)])
me_cube_002.materials.append(mat_material_002)
me_cube_002.use_remesh_preserve_volume = False
me_cube_002.use_remesh_preserve_attributes = False
me_cube_002.use_mirror_vertex_groups = False
me_cube_002.update()
me_cube_001 = bpy.data.meshes.new('Cube.001')
me_cube_001.from_pydata([(-1.0, -1.0, -1.0), (-1.0, 1.0, -1.0), (1.0, 1.0, -1.0), (1.0, -1.0, -1.0), (-1.0, -1.0, 1.0), (-1.0, 1.0, 1.0), (1.0, 1.0, 1.0), (1.0, -1.0, 1.0)], [], [(4, 5, 1, 0), (5, 6, 2, 1), (6, 7, 3, 2), (7, 4, 0, 3), (0, 1, 2, 3), (7, 6, 5, 4)])
me_cube_001.materials.append(mat_material_001)
me_cube_001.use_remesh_preserve_volume = False
me_cube_001.use_remesh_preserve_attributes = False
me_cube_001.use_mirror_vertex_groups = False
me_cube_001.update()
me_cube_003 = bpy.data.meshes.new('Cube.003')
me_cube_003.from_pydata([(0.6083, -0.307, 0.2693), (-1.24, -0.4863, 0.3205), (0.4653, -2.43, 0.3365), (-1.176, -2.36, 0.3512), (-0.3989, -0.2203, 0.4508), (-0.4006, -2.756, 0.3917), (0.7926, -1.487, 0.368), (-1.489, -1.49, 0.4113), (-0.4193, -1.471, 0.5676), (0.1944, -0.2797, 0.32), (0.04434, -2.632, 0.3733), (0.3335, -1.518, 0.509), (-0.9333, -0.2115, 0.3865), (-0.8458, -2.632, 0.3917), (-1.0, -1.489, 0.545), (0.6908, -2.019, 0.3652), (-1.341, -1.982, 0.4187), (-0.4002, -2.185, 0.5208), (0.2011, -2.138, 0.5193), (-0.951, -2.087, 0.5073), (0.7017, -0.7078, 0.2505), (-1.381, -0.9366, 0.4049), (-0.3532, -0.6196, 0.4372), (0.2135, -0.7559, 0.3972), (-0.9059, -0.6852, 0.4469), (-1.266, -0.3676, 0.2612), (-1.213, -0.2079, 0.2955), (-1.376, -0.282, 0.1673), (-1.392, -0.1988, 0.2608), (-1.666, -0.2282, 0.1026), (-1.669, -0.1737, 0.1547), (-1.942, -0.1896, 0.07136), (-1.938, -0.157, 0.1146), (-2.114, -0.1811, 0.06592), (-2.259, -0.1601, 0.07318), (0.9668, -0.3124, 0.219), (0.9848, -0.5803, 0.2105), (1.046, -0.7442, -0.006267), (1.3, -0.346, 0.2133), (1.306, -0.5519, 0.205), (1.498, -0.3682, 0.2704), (1.506, -0.6653, 0.2594), (1.733, -0.4483, 0.3497), (1.743, -0.8107, 0.3346), (2.007, -0.4528, 0.3978), (2.018, -0.836, 0.3831), (2.295, -0.4629, 0.3323), (2.291, -0.8296, 0.3491), (2.521, -0.5739, 0.2526), (2.462, -0.782, 0.2494), (2.133, -0.9926, 0.2256), (2.25, -0.9723, 0.1887), (2.173, -1.016, 0.1558), (2.179, -1.033, 0.07845), (2.224, -1.016, 0.1505), (2.227, -1.027, 0.07661), (2.191, -1.239, 0.1996), (2.196, -1.256, 0.1222), (2.241, -1.239, 0.1943), (2.245, -1.25, 0.1204), (2.176, -1.398, 0.2291), (2.181, -1.416, 0.1518), (2.226, -1.398, 0.2239), (2.23, -1.41, 0.15), (2.137, -1.529, 0.2624), (2.142, -1.546, 0.1851), (2.187, -1.528, 0.2572), (2.191, -1.54, 0.1833), (2.13, -1.605, 0.2832), (2.137, -1.627, 0.1811), (2.196, -1.604, 0.2762), (2.201, -1.62, 0.1787), (2.135, -1.695, 0.2974), (2.142, -1.718, 0.1954), (2.201, -1.694, 0.2905), (2.206, -1.71, 0.193), (2.143, -1.721, 0.2932), (2.149, -1.74, 0.2083), (2.198, -1.72, 0.2875), (2.202, -1.733, 0.2062), (0.6083, -0.307, -0.2819), (-1.24, -0.4863, -0.3331), (0.4653, -2.43, -0.3491), (-1.176, -2.36, -0.3637), (-0.3989, -0.2203, -0.4633), (-0.4006, -2.756, -0.4042), (0.7926, -1.487, -0.3805), (-1.489, -1.49, -0.4238), (-0.4193, -1.471, -0.5801), (0.1944, -0.2797, -0.3325), (0.04434, -2.632, -0.3858), (0.3335, -1.518, -0.5215), (-0.9333, -0.2115, -0.3991), (-0.8458, -2.632, -0.4042), (-1.0, -1.489, -0.5575), (0.6908, -2.019, -0.3778), (-1.341, -1.982, -0.4312), (-0.4002, -2.185, -0.5334), (0.2011, -2.138, -0.5318), (-0.951, -2.087, -0.5199), (0.7017, -0.7078, -0.2631), (-1.381, -0.9366, -0.4175), (-0.3532, -0.6196, -0.4497), (0.2135, -0.7559, -0.4097), (-0.9059, -0.6852, -0.4595), (0.5674, -0.1823, -0.006267), (-1.474, -0.5057, -0.006267), (0.5388, -2.577, -0.006267), (-1.392, -2.448, -0.006267), (-0.4013, -2.978, -0.006267), (-0.4052, -0.1619, -0.006267), (-1.756, -1.489, -0.006267), (0.9742, -1.498, -0.006267), (0.2816, -0.1647, -0.006267), (0.1451, -2.825, -0.006267), (-0.9477, -2.825, -0.006267), (-0.9364, -0.1665, -0.006267), (-1.617, -2.021, -0.006267), (0.8807, -2.028, -0.006267), (0.884, -0.8658, -0.006267), (-1.663, -0.9605, -0.006267), (-1.266, -0.3676, -0.2737), (-1.213, -0.2079, -0.308), (-1.41, -0.4223, -0.006267), (-1.261, -0.1773, -0.006267), (-1.376, -0.282, -0.1799), (-1.392, -0.1988, -0.2733), (-1.45, -0.3399, -0.006267), (-1.433, -0.1734, -0.006267), (-1.666, -0.2282, -0.1151), (-1.669, -0.1737, -0.1672), (-1.704, -0.2588, -0.006267), (-1.693, -0.1398, -0.006267), (-1.942, -0.1896, -0.0839), (-1.938, -0.157, -0.1271), (-1.954, -0.2461, -0.006267), (-1.946, -0.1405, -0.006267), (-2.114, -0.1811, -0.07846), (-2.259, -0.1601, -0.08572), (-2.23, -0.229, -0.006267), (-2.347, -0.1498, -0.006267), (0.9668, -0.3124, -0.2315), (0.9848, -0.5803, -0.2231), (1.028, -0.25, -0.006267), (1.3, -0.346, -0.2258), (1.306, -0.5519, -0.2175), (1.319, -0.2993, -0.006267), (1.325, -0.6695, -0.006267), (1.498, -0.3682, -0.283), (1.506, -0.6653, -0.272), (1.524, -0.3064, -0.006267), (1.531, -0.7967, -0.006267), (1.733, -0.4483, -0.3622), (1.743, -0.8107, -0.3471), (1.768, -0.3267, -0.006267), (1.778, -0.9999, -0.006267), (2.007, -0.4528, -0.4103), (2.018, -0.836, -0.3956), (2.048, -0.318, -0.006267), (2.06, -1.058, -0.006267), (2.295, -0.4629, -0.3448), (2.291, -0.8296, -0.3616), (2.325, -0.3884, -0.006267), (2.334, -0.9795, -0.006267), (2.521, -0.5739, -0.2651), (2.462, -0.782, -0.2619), (2.531, -0.5004, -0.006267), (2.476, -0.8178, -0.006267), (2.133, -0.9926, -0.2381), (2.119, -1.014, -0.006267), (2.25, -0.9723, -0.2012), (2.25, -0.9738, -0.006267), (2.173, -1.016, -0.1683), (2.179, -1.033, -0.09098), (2.224, -1.016, -0.1631), (2.227, -1.027, -0.08915), (2.191, -1.239, -0.2121), (2.196, -1.256, -0.1348), (2.241, -1.239, -0.2068), (2.245, -1.25, -0.1329), (2.176, -1.398, -0.2417), (2.181, -1.416, -0.1643), (2.226, -1.398, -0.2364), (2.23, -1.41, -0.1625), (2.137, -1.529, -0.2749), (2.142, -1.546, -0.1976), (2.187, -1.528, -0.2697), (2.191, -1.54, -0.1958), (2.13, -1.605, -0.2957), (2.137, -1.627, -0.1937), (2.196, -1.604, -0.2888), (2.201, -1.62, -0.1912), (2.135, -1.695, -0.31), (2.142, -1.718, -0.2079), (2.201, -1.694, -0.303), (2.206, -1.71, -0.2055), (2.143, -1.721, -0.3058), (2.149, -1.74, -0.2208), (2.198, -1.72, -0.3), (2.202, -1.733, -0.2188)], [], [(117, 108, 3, 16), (24, 12, 1, 21), (23, 9, 4, 22), (18, 11, 8, 17), (19, 14, 7, 16), (120, 111, 7, 21), (15, 6, 11, 18), (20, 0, 9, 23), (17, 8, 14, 19), (22, 4, 12, 24), (5, 17, 19, 13), (2, 15, 18, 10), (13, 19, 16, 3), (10, 18, 17, 5), (111, 117, 16, 7), (8, 22, 24, 14), (6, 20, 23, 11), (105, 0, 35, 143), (106, 120, 21, 1), (11, 23, 22, 8), (14, 24, 21, 7), (20, 119, 37, 36), (6, 15, 118, 112), (4, 110, 116, 12), (5, 13, 115, 109), (2, 10, 114, 107), (0, 105, 113, 9), (20, 6, 112, 119), (9, 113, 110, 4), (10, 5, 109, 114), (15, 2, 107, 118), (13, 3, 108, 115), (12, 116, 124, 26), (106, 1, 25, 123), (1, 12, 26, 25), (26, 124, 128, 28), (123, 25, 27, 127), (25, 26, 28, 27), (28, 128, 132, 30), (127, 27, 29, 131), (27, 28, 30, 29), (30, 132, 136, 32), (131, 29, 31, 135), (29, 30, 32, 31), (34, 140, 139, 33), (32, 136, 140, 34), (135, 31, 33, 139), (31, 32, 34, 33), (36, 37, 147, 39), (0, 20, 36, 35), (39, 147, 151, 41), (143, 35, 38, 146), (35, 36, 39, 38), (41, 151, 155, 43), (146, 38, 40, 150), (38, 39, 41, 40), (43, 155, 159, 45), (150, 40, 42, 154), (40, 41, 43, 42), (163, 47, 51, 171), (154, 42, 44, 158), (42, 43, 45, 44), (47, 163, 167, 49), (158, 44, 46, 162), (44, 45, 47, 46), (48, 49, 167, 166), (162, 46, 48, 166), (46, 47, 49, 48), (169, 171, 55, 53), (47, 45, 50, 51), (45, 159, 169, 50), (53, 55, 59, 57), (171, 51, 54, 55), (51, 50, 52, 54), (50, 169, 53, 52), (57, 59, 63, 61), (55, 54, 58, 59), (54, 52, 56, 58), (52, 53, 57, 56), (61, 63, 67, 65), (59, 58, 62, 63), (58, 56, 60, 62), (56, 57, 61, 60), (65, 67, 71, 69), (63, 62, 66, 67), (62, 60, 64, 66), (60, 61, 65, 64), (69, 71, 75, 73), (67, 66, 70, 71), (66, 64, 68, 70), (64, 65, 69, 68), (73, 75, 79, 77), (71, 70, 74, 75), (70, 68, 72, 74), (68, 69, 73, 72), (76, 77, 79, 78), (75, 74, 78, 79), (74, 72, 76, 78), (72, 73, 77, 76), (117, 96, 83, 108), (104, 101, 81, 92), (103, 102, 84, 89), (98, 97, 88, 91), (99, 96, 87, 94), (120, 101, 87, 111), (95, 98, 91, 86), (100, 103, 89, 80), (97, 99, 94, 88), (102, 104, 92, 84), (85, 93, 99, 97), (82, 90, 98, 95), (93, 83, 96, 99), (90, 85, 97, 98), (111, 87, 96, 117), (88, 94, 104, 102), (86, 91, 103, 100), (105, 143, 141, 80), (106, 81, 101, 120), (91, 88, 102, 103), (94, 87, 101, 104), (86, 112, 118, 95), (84, 92, 116, 110), (85, 109, 115, 93), (82, 107, 114, 90), (80, 89, 113, 105), (100, 119, 112, 86), (89, 84, 110, 113), (90, 114, 109, 85), (95, 118, 107, 82), (93, 115, 108, 83), (92, 122, 124, 116), (106, 123, 121, 81), (81, 121, 122, 92), (122, 126, 128, 124), (123, 127, 125, 121), (121, 125, 126, 122), (126, 130, 132, 128), (127, 131, 129, 125), (125, 129, 130, 126), (130, 134, 136, 132), (131, 135, 133, 129), (129, 133, 134, 130), (138, 137, 139, 140), (134, 138, 140, 136), (135, 139, 137, 133), (133, 137, 138, 134), (80, 141, 142, 100), (145, 149, 151, 147), (143, 146, 144, 141), (141, 144, 145, 142), (149, 153, 155, 151), (146, 150, 148, 144), (144, 148, 149, 145), (153, 157, 159, 155), (150, 154, 152, 148), (148, 152, 153, 149), (163, 171, 170, 161), (154, 158, 156, 152), (152, 156, 157, 153), (161, 165, 167, 163), (158, 162, 160, 156), (156, 160, 161, 157), (164, 166, 167, 165), (162, 166, 164, 160), (160, 164, 165, 161), (169, 173, 175, 171), (161, 170, 168, 157), (157, 168, 169, 159), (173, 177, 179, 175), (171, 175, 174, 170), (170, 174, 172, 168), (168, 172, 173, 169), (177, 181, 183, 179), (175, 179, 178, 174), (174, 178, 176, 172), (172, 176, 177, 173), (181, 185, 187, 183), (179, 183, 182, 178), (178, 182, 180, 176), (176, 180, 181, 177), (185, 189, 191, 187), (183, 187, 186, 182), (182, 186, 184, 180), (180, 184, 185, 181), (189, 193, 195, 191), (187, 191, 190, 186), (186, 190, 188, 184), (184, 188, 189, 185), (193, 197, 199, 195), (191, 195, 194, 190), (190, 194, 192, 188), (188, 192, 193, 189), (196, 198, 199, 197), (195, 199, 198, 194), (194, 198, 196, 192), (192, 196, 197, 193), (100, 142, 37, 119), (142, 145, 147, 37)])
me_cube_003.polygons.foreach_set('material_index', [2, 1, 1, 1, 1, 2, 1, 1, 1, 1, 1, 1, 1, 1, 2, 1, 1, 0, 2, 1, 1, 0, 2, 1, 2, 2, 1, 2, 1, 2, 2, 2, 1, 2, 2, 0, 0, 0, 0, 0, 0, 0, 0, 0, 0, 0, 0, 0, 0, 0, 0, 0, 0, 0, 0, 0, 0, 0, 0, 0, 0, 0, 0, 0, 0, 0, 0, 0, 0, 0, 0, 0, 0, 0, 0, 0, 0, 0, 0, 0, 0, 0, 0, 3, 0, 0, 0, 3, 3, 3, 3, 3, 3, 3, 3, 3, 3, 3, 3, 2, 1, 1, 1, 1, 2, 1, 1, 1, 1, 1, 1, 1, 1, 2, 1, 1, 0, 2, 1, 1, 2, 1, 2, 2, 1, 2, 1, 2, 2, 2, 1, 2, 2, 0, 0, 0, 0, 0, 0, 0, 0, 0, 0, 0, 0, 0, 0, 0, 0, 0, 0, 0, 0, 0, 0, 0, 0, 0, 0, 0, 0, 0, 0, 0, 0, 0, 0, 0, 0, 0, 0, 0, 0, 0, 0, 0, 0, 0, 0, 0, 3, 0, 0, 0, 3, 3, 3, 3, 3, 3, 3, 3, 3, 3, 3, 3, 0, 0])
me_cube_003.materials.append(mat_material_003)
me_cube_003.materials.append(mat_material_004)
me_cube_003.materials.append(mat_material_005)
me_cube_003.materials.append(mat_material_006)
me_cube_003.use_remesh_preserve_volume = False
me_cube_003.use_remesh_preserve_attributes = False
me_cube_003.use_mirror_vertex_groups = False
me_cube_003.update()

# ---- objects
ob_coral_009 = bpy.data.objects.new('Coral.009', me_cube_009)
ob_coral_008 = bpy.data.objects.new('Coral.008', me_cube_009)
ob_coral_007 = bpy.data.objects.new('Coral.007', me_cube_009)
ob_coral_006 = bpy.data.objects.new('Coral.006', me_cube_009)
ob_coral_005 = bpy.data.objects.new('Coral.005', me_cube_009)
ob_coral_004 = bpy.data.objects.new('Coral.004', me_cube_009)
ob_coral_003 = bpy.data.objects.new('Coral.003', me_cube_004)
ob_coral_002 = bpy.data.objects.new('Coral.002', me_cube_004)
ob_coral_001 = bpy.data.objects.new('Coral.001', me_cube_004)
ob_floor_001 = bpy.data.objects.new('Floor.001', me_plane)
ob_trigger_end = bpy.data.objects.new('Trigger.End', me_cube_005)
ob_hemi = bpy.data.objects.new('Hemi', light_hemi)
ob_bottom = bpy.data.objects.new('Bottom', me_cube_002)
ob_top = bpy.data.objects.new('Top', me_cube_001)
ob_floor = bpy.data.objects.new('Floor', me_plane)
ob_snail = bpy.data.objects.new('Snail', me_cube_003)
ob_coral = bpy.data.objects.new('Coral', me_cube_004)

# ---- transforms, parenting, visibility, modifiers, constraints
ob_coral_009.location = (131.7, 0.01632, -0.2471)
ob_coral_009.rotation_euler = (1.575, -2.994e-08, 2.98e-08)
ob_coral_009.scale = (0.5096, 0.5096, 0.5096)
ob_coral_009.lock_rotations_4d = False
ob_coral_009.empty_display_type = 'ARROWS'
ob_coral_009.lineart.crease_threshold = 0.0
ob_coral_008.location = (155.3, 0.01632, -0.09266)
ob_coral_008.rotation_euler = (1.575, -2.994e-08, 2.98e-08)
ob_coral_008.scale = (1.897, 1.897, 1.897)
ob_coral_008.lock_rotations_4d = False
ob_coral_008.empty_display_type = 'ARROWS'
ob_coral_008.lineart.crease_threshold = 0.0
ob_coral_007.location = (111.6, 0.01633, -2.873)
ob_coral_007.rotation_euler = (1.575, -2.994e-08, 2.98e-08)
ob_coral_007.scale = (0.9589, 0.9589, 0.9589)
ob_coral_007.lock_rotations_4d = False
ob_coral_007.empty_display_type = 'ARROWS'
ob_coral_007.lineart.crease_threshold = 0.0
ob_coral_006.location = (78.16, 1.389, 1.086)
ob_coral_006.rotation_euler = (1.575, -2.994e-08, 2.98e-08)
ob_coral_006.scale = (0.9589, 0.9589, 0.9589)
ob_coral_006.lock_rotations_4d = False
ob_coral_006.empty_display_type = 'ARROWS'
ob_coral_006.lineart.crease_threshold = 0.0
ob_coral_005.location = (62.96, 0.1778, -3.496)
ob_coral_005.rotation_euler = (1.575, -2.994e-08, 2.98e-08)
ob_coral_005.scale = (0.9589, 0.9589, 0.9589)
ob_coral_005.lock_rotations_4d = False
ob_coral_005.empty_display_type = 'ARROWS'
ob_coral_005.lineart.crease_threshold = 0.0
ob_coral_004.location = (50.2, 0.1778, 2.18)
ob_coral_004.rotation_euler = (1.575, -2.994e-08, 2.98e-08)
ob_coral_004.scale = (0.5998, 0.5998, 0.5998)
ob_coral_004.lock_rotations_4d = False
ob_coral_004.empty_display_type = 'ARROWS'
ob_coral_004.lineart.crease_threshold = 0.0
ob_coral_003.location = (45.13, -0.8327, -1.802)
ob_coral_003.rotation_euler = (1.575, -2.994e-08, 2.98e-08)
ob_coral_003.scale = (0.5998, 0.5998, 0.5998)
ob_coral_003.lock_rotations_4d = False
ob_coral_003.empty_display_type = 'ARROWS'
ob_coral_003.lineart.crease_threshold = 0.0
ob_coral_002.location = (33.49, -0.8327, 2.208)
ob_coral_002.rotation_euler = (1.575, -2.994e-08, 2.98e-08)
ob_coral_002.scale = (0.5998, 0.5998, 0.5998)
ob_coral_002.lock_rotations_4d = False
ob_coral_002.empty_display_type = 'ARROWS'
ob_coral_002.lineart.crease_threshold = 0.0
ob_coral_001.location = (18.31, -0.8327, -1.543)
ob_coral_001.rotation_euler = (1.575, -2.994e-08, 2.98e-08)
ob_coral_001.scale = (0.5998, 0.5998, 0.5998)
ob_coral_001.lock_rotations_4d = False
ob_coral_001.empty_display_type = 'ARROWS'
ob_coral_001.lineart.crease_threshold = 0.0
ob_floor_001.location = (84.92, 0.0, 0.0)
ob_floor_001.rotation_euler = (1.571, -0.0, 0.0)
ob_floor_001.scale = (87.04, 6.919, 6.919)
ob_floor_001.lineart.crease_threshold = 0.0
ob_trigger_end.location = (169.8, -2.688, 0.5276)
ob_trigger_end.scale = (1.969, 2.211, 5.785)
ob_trigger_end.lineart.crease_threshold = 0.0
ob_hemi.location = (80.57, -27.46, 13.15)
ob_hemi.rotation_euler = (0.985, -0.0, 0.0)
ob_hemi.lineart.crease_threshold = 0.0
ob_bottom.location = (84.38, -2.248, -6.3)
ob_bottom.scale = (87.2, 2.373, 1.0)
ob_bottom.lineart.crease_threshold = 0.0
ob_top.location = (84.38, -2.248, 6.803)
ob_top.scale = (87.2, 2.373, 1.0)
ob_top.lineart.crease_threshold = 0.0
ob_floor.location = (84.92, 0.0, 0.0)
ob_floor.rotation_euler = (1.571, -0.0, 0.0)
ob_floor.scale = (87.04, 6.919, 6.919)
ob_floor.lineart.crease_threshold = 0.0
ob_snail.location = (1.746, 2.519e-07, 0.2652)
ob_snail.lock_rotations_4d = False
ob_snail.empty_display_type = 'ARROWS'
ob_snail.lineart.crease_threshold = 0.0
ob_coral.location = (6.37, -0.8327, 2.553)
ob_coral.rotation_euler = (1.575, -2.994e-08, 2.98e-08)
ob_coral.scale = (0.5998, 0.5998, 0.5998)
ob_coral.lock_rotations_4d = False
ob_coral.empty_display_type = 'ARROWS'
ob_coral.lineart.crease_threshold = 0.0

# ---- collection membership
col_collection_1.objects.link(ob_coral_009)
col_collection_1.objects.link(ob_coral_008)
col_collection_1.objects.link(ob_coral_007)
col_collection_1.objects.link(ob_coral_006)
col_collection_1.objects.link(ob_coral_005)
col_collection_1.objects.link(ob_coral_004)
col_collection_1.objects.link(ob_coral_003)
col_collection_1.objects.link(ob_coral_002)
col_collection_1.objects.link(ob_coral_001)
col_collection_1.objects.link(ob_floor_001)
col_collection_1.objects.link(ob_trigger_end)
col_collection_1.objects.link(ob_hemi)
col_collection_1.objects.link(ob_bottom)
col_collection_1.objects.link(ob_top)
col_collection_1.objects.link(ob_floor)
col_collection_1.objects.link(ob_snail)
col_collection_1.objects.link(ob_coral)

# ---- scene / render settings (as saved in the file)
scene.frame_start = 1; scene.frame_end = 250; scene.frame_set(1)
scene.render.engine = 'BLENDER_EEVEE_NEXT'
scene.render.resolution_percentage = 50
scene.render.dither_intensity = 0.0
scene.cycles.use_denoising = False
scene.cycles.samples = 10
scene.cycles.sampling_pattern = 'TABULATED_SOBOL'
scene.cycles.light_sampling_threshold = 0.0
scene.cycles.use_adaptive_sampling = False
scene.cycles.use_light_tree = False
scene.cycles.blur_glossy = 0.0
scene.cycles.pixel_filter_type = 'GAUSSIAN'
scene.cycles.sample_clamp_indirect = 0.0
scene.view_settings.view_transform = 'Standard'
bpy.context.view_layer.update()

# ---- added for rendering (the .blend has no active camera): camera
cam_auto = bpy.data.cameras.new('AutoCamera')
cam_auto.lens = 50.0
cam_auto.sensor_width = 36.0
cam_auto.clip_end = 2874.18
ob_auto_camera = bpy.data.objects.new('AutoCamera', cam_auto)
scene.collection.objects.link(ob_auto_camera)
ob_auto_camera.location = (248.34, -205.846, 131.269)
ob_auto_camera.rotation_euler = (1.09748, -7.21219e-08, 0.694738)
scene.camera = ob_auto_camera
bpy.context.view_layer.update()
